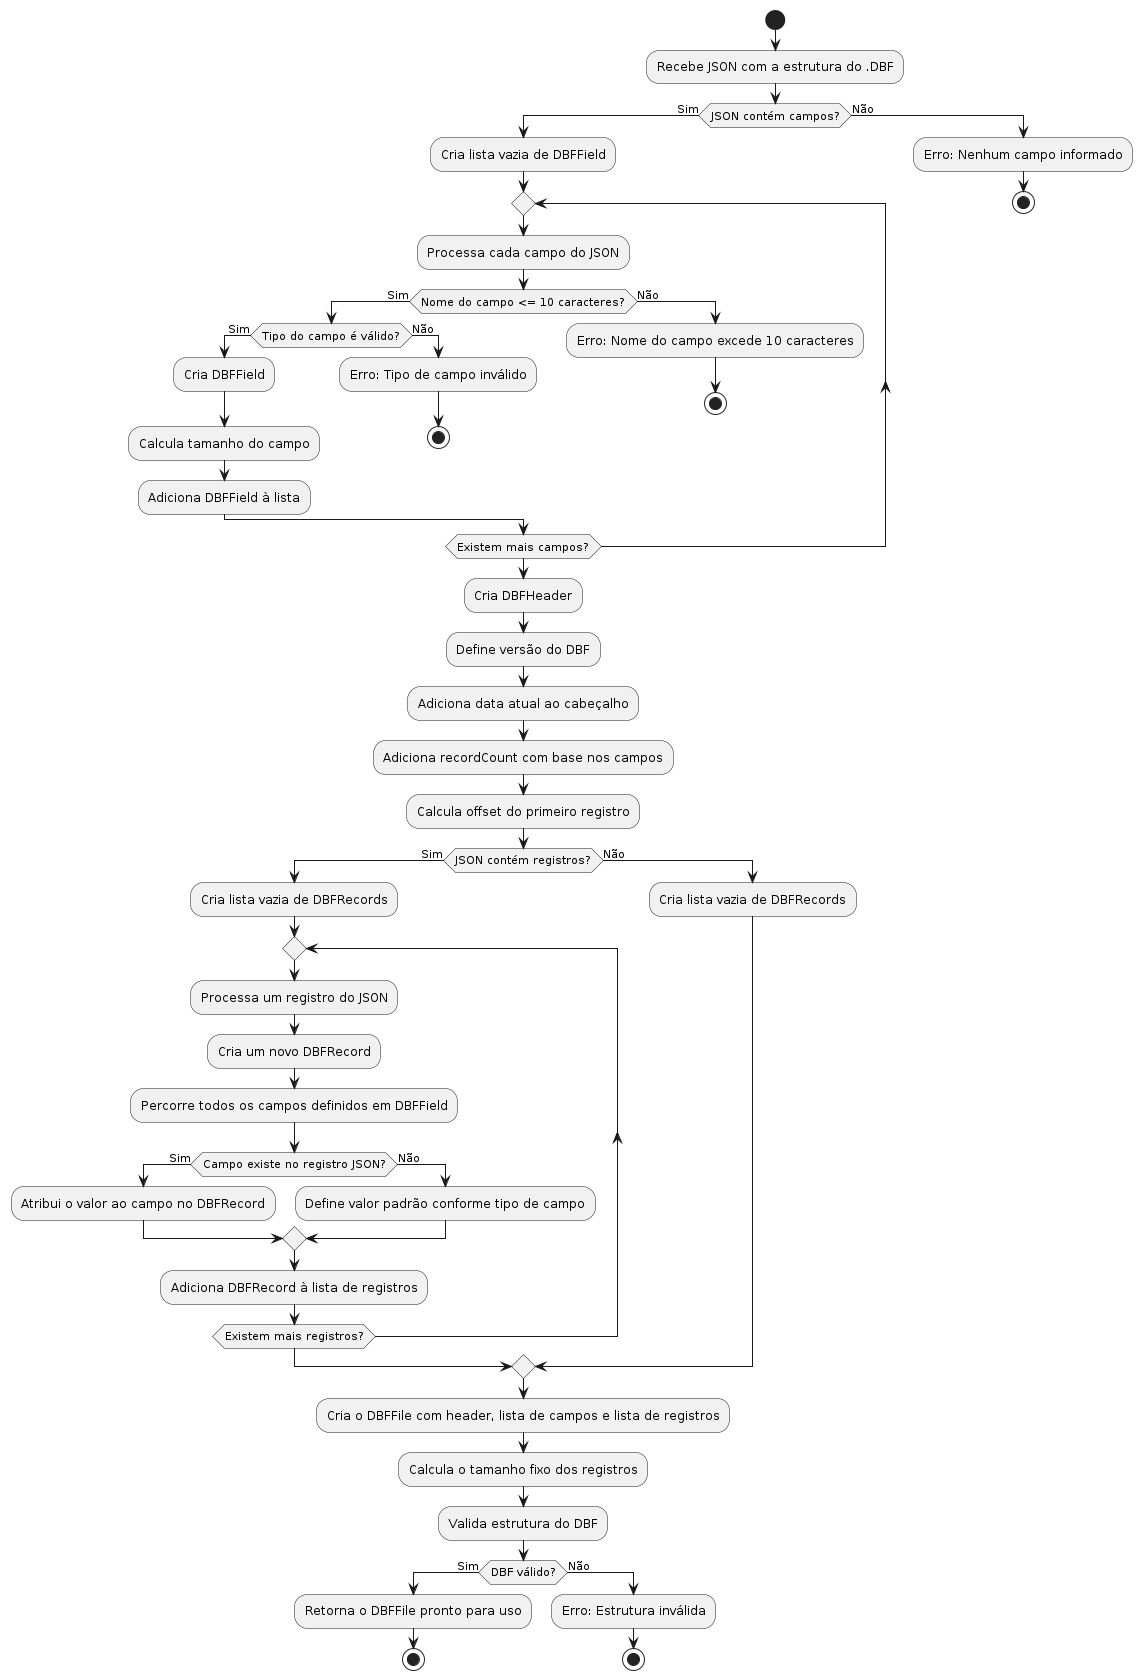

The diagram above was rendered by PlantUML. Its source (embedded in the PNG):
@startuml
start
:Recebe JSON com a estrutura do .DBF;

if (JSON contém campos?) then (Sim)
  :Cria lista vazia de DBFField;
  repeat
    :Processa cada campo do JSON;
    if (Nome do campo <= 10 caracteres?) then (Sim)
      if (Tipo do campo é válido?) then (Sim)
        :Cria DBFField;
        :Calcula tamanho do campo;
        :Adiciona DBFField à lista;
      else (Não)
        :Erro: Tipo de campo inválido;
        stop
      endif
    else (Não)
      :Erro: Nome do campo excede 10 caracteres;
      stop
    endif
  repeat while (Existem mais campos?)

  :Cria DBFHeader;
  :Define versão do DBF;
  :Adiciona data atual ao cabeçalho;
  :Adiciona recordCount com base nos campos;
  :Calcula offset do primeiro registro;

  if (JSON contém registros?) then (Sim)
    :Cria lista vazia de DBFRecords;
    repeat
      :Processa um registro do JSON;
      :Cria um novo DBFRecord;
      :Percorre todos os campos definidos em DBFField;
      if (Campo existe no registro JSON?) then (Sim)
        :Atribui o valor ao campo no DBFRecord;
      else (Não)
        :Define valor padrão conforme tipo de campo;
      endif
      :Adiciona DBFRecord à lista de registros;
    repeat while (Existem mais registros?)
  else (Não)
    :Cria lista vazia de DBFRecords;
  endif

  :Cria o DBFFile com header, lista de campos e lista de registros;
  :Calcula o tamanho fixo dos registros;
  :Valida estrutura do DBF;

  if (DBF válido?) then (Sim)
    :Retorna o DBFFile pronto para uso;
    stop
  else (Não)
    :Erro: Estrutura inválida;
    stop
  endif

else (Não)
  :Erro: Nenhum campo informado;
  stop
endif
@enduml